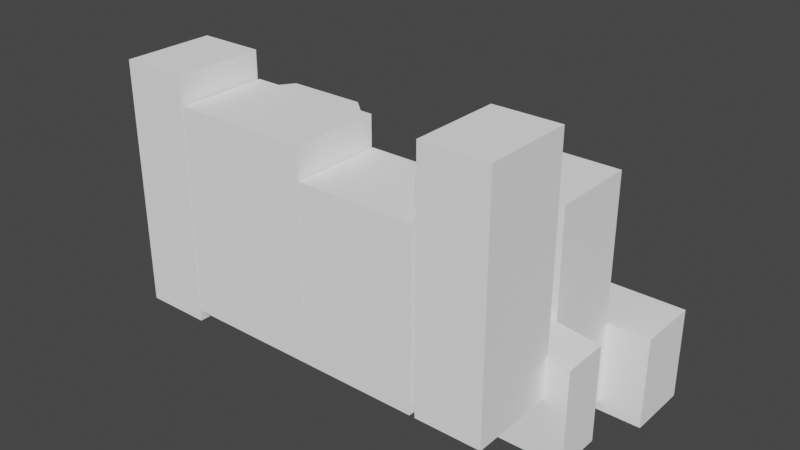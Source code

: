 # Source: Street2.blend  (saved by Blender 2.93.20; exported with 4.5.12 LTS)
import bpy
from mathutils import Matrix  # noqa: F401  (used for matrix-valued properties, if any)

bpy.ops.wm.read_factory_settings(use_empty=True)
scene = bpy.context.scene
scene.name = 'Scene'

# ---- collections
col_buildings = bpy.data.collections.new('Buildings'); scene.collection.children.link(col_buildings)
col_floor_streets = bpy.data.collections.new('Floor/Streets'); scene.collection.children.link(col_floor_streets)
col_stairs_ramps = bpy.data.collections.new('Stairs/Ramps'); scene.collection.children.link(col_stairs_ramps)

# ---- materials (node trees are filled in below, after node groups)
mat_02_2_blueprintgrid_mug_2 = bpy.data.materials.new('02.2-BlueprintGrid-Mug-2')
mat_02_2_blueprintgrid_mug_2.use_transparent_shadow = False
mat_02_2_blueprintgrid_mug_2.diffuse_color = (1.0, 1.0, 1.0, 1.0)
mat_02_2_blueprintgrid_mug_2.roughness = 1.0
mat_02_2_blueprintgrid_mug_2.specular_intensity = 0.0

# ---- material node trees
mat_02_2_blueprintgrid_mug_2.use_nodes = True; mat_02_2_blueprintgrid_mug_2.node_tree.nodes.clear()
_N = mat_02_2_blueprintgrid_mug_2.node_tree.nodes; _L = mat_02_2_blueprintgrid_mug_2.node_tree.links
n0 = _N.new('ShaderNodeBsdfPrincipled'); n0.name = 'Principled BSDF'; n0.location = (10, 300)
n0.distribution = 'GGX'
n0.subsurface_method = 'BURLEY'
n0.inputs[0].default_value = (1.0, 1.0, 1.0, 1.0)
n0.inputs[2].default_value = 1.0
n0.inputs[3].default_value = 1.45
n0.inputs[13].default_value = 0.0
n0.inputs[27].default_value = (0.0, 0.0, 0.0, 1.0)
n0.inputs[28].default_value = 1.0
n1 = _N.new('ShaderNodeOutputMaterial'); n1.name = 'Material Output'; n1.location = (300, 300)
_L.new(n0.outputs[0], n1.inputs[0])
n1.is_active_output = True

# ---- world
world_world = bpy.data.worlds.new('World'); scene.world = world_world
world_world.use_nodes = True; world_world.node_tree.nodes.clear()
_N = world_world.node_tree.nodes; _L = world_world.node_tree.links
n0 = _N.new('ShaderNodeOutputWorld'); n0.name = 'World Output'; n0.location = (300, 300)
n1 = _N.new('ShaderNodeBackground'); n1.name = 'Background'; n1.location = (10, 300)
n1.inputs[0].default_value = (0.05088, 0.05088, 0.05088, 1.0)
_L.new(n1.outputs[0], n0.inputs[0])
n0.is_active_output = True
world_world.color = (0.05088, 0.05088, 0.05088)
world_world.use_sun_shadow = False
world_world.sun_shadow_jitter_overblur = 0.0

# ---- meshes
me_street2 = bpy.data.meshes.new('Street2')
me_street2.from_pydata([(-59.95, -3.445, 24.19), (-37.02, -3.445, 5.951), (-32.58, -3.445, 24.19), (-57.26, -3.445, 5.951), (-59.95, -3.445, 9.837), (-32.58, -3.445, 9.837), (-32.58, 34.04, 24.19), (-32.58, 34.04, 9.837), (-37.02, 34.04, 5.951), (-57.26, 34.04, 5.951), (-59.95, 34.04, 9.837), (-59.95, 34.04, 24.19)], [], [(0, 1, 2), (0, 3, 1), (0, 4, 3), (1, 5, 2), (6, 7, 8), (9, 10, 11), (8, 9, 11), (6, 8, 11), (11, 0, 2), (2, 6, 11), (10, 4, 0), (0, 11, 10), (8, 1, 3), (3, 9, 8), (6, 2, 5), (5, 7, 6), (5, 1, 8), (8, 7, 5), (3, 4, 10), (10, 9, 3)])
me_street2.polygons.foreach_set('use_smooth', [True] * 20)
_k = set([(0, 2), (0, 4), (0, 11), (1, 3), (1, 5), (1, 8), (2, 5), (2, 6), (3, 4), (3, 9), (4, 10), (5, 7), (6, 7), (6, 11), (7, 8), (8, 9), (9, 10), (10, 11)])
me_street2.attributes.new('sharp_edge', 'BOOLEAN', 'EDGE').data.foreach_set('value', [ (min(e.vertices), max(e.vertices)) in _k for e in me_street2.edges])
_uv = me_street2.uv_layers.new(name='UVMap')
_uv.uv.foreach_set('vector', [-11.18, 14.19, 11.75, -4.049, 16.19, 14.19, -11.18, 14.19, -8.494, -4.049, 11.75, -4.049, -11.18, 14.19, -11.18, -0.163, -8.494, -4.049, 11.75, -4.049, 16.19, -0.163, 16.19, 14.19, -16.19, 14.19, -16.19, -0.163, -11.75, -4.049, 8.494, -4.049, 11.18, -0.163, 11.18, 14.19, -11.75, -4.049, 8.494, -4.049, 11.18, 14.19, -16.19, 14.19, -11.75, -4.049, 11.18, 14.19, -11.18, 34.04, -11.18, -3.445, 16.19, -3.445, 16.19, -3.445, 16.19, 34.04, -11.18, 34.04, -3.059, 21.06, -3.059, -3.445, 14.19, -3.445, 14.19, -3.445, 14.19, 21.06, -3.059, 21.06, -13.38, 21.06, -13.38, -3.445, 10.19, -3.445, 10.19, -3.445, 10.19, 21.06, -13.38, 21.06, -14.19, 21.06, -14.19, -3.445, 3.059, -3.445, 3.059, -3.445, 3.059, 21.06, -14.19, 21.06, -12.08, -3.445, -6.175, -3.445, -6.175, 34.04, -6.175, 34.04, -12.08, 34.04, -12.08, -3.445, 1.498, -3.445, 6.222, -3.445, 6.222, 34.04, 6.222, 34.04, 1.498, 34.04, 1.498, -3.445])
me_street2.materials.append(mat_02_2_blueprintgrid_mug_2)
me_street2.use_remesh_fix_poles = True
me_street2.use_remesh_preserve_attributes = False
me_street2.update()
me_street2.normals_split_custom_set([tuple(v) for v in zip(*[iter([0.0, -1.0, -6.537e-09, 0.0, -1.0, -7.174e-09, 0.0, -1.0, -1.296e-08, 0.0, -1.0, -6.537e-09, 0.0, -1.0, 0.0, 0.0, -1.0, -7.174e-09, 0.0, -1.0, -6.537e-09, 0.0, -1.0, 0.0, 0.0, -1.0, 0.0, 0.0, -1.0, -7.174e-09, 0.0, -1.0, 0.0, 0.0, -1.0, -1.296e-08, 0.0, 1.0, 0.0, 0.0, 1.0, 0.0, 0.0, 1.0, 4.585e-08, 0.0, 1.0, 1.304e-07, 0.0, 1.0, 0.0, 0.0, 1.0, 7.918e-08, 0.0, 1.0, 4.585e-08, 0.0, 1.0, 1.304e-07, 0.0, 1.0, 7.918e-08, 0.0, 1.0, 0.0, 0.0, 1.0, 4.585e-08, 0.0, 1.0, 7.918e-08, 0.0, 0.0, 1.0, 0.0, 0.0, 1.0, 0.0, 0.0, 1.0, 0.0, 0.0, 1.0, 0.0, 0.0, 1.0, 0.0, 0.0, 1.0, -1.0, 0.0, 0.0, -1.0, 0.0, 0.0, -1.0, 0.0, 0.0, -1.0, 0.0, 0.0, -1.0, 0.0, 0.0, -1.0, 0.0, 0.0, 0.0, -2.544e-08, -1.0, 0.0, -2.544e-08, -1.0, 0.0, -2.544e-08, -1.0, 0.0, -2.544e-08, -1.0, 0.0, -2.544e-08, -1.0, 0.0, -2.544e-08, -1.0, 1.0, 0.0, 0.0, 1.0, 0.0, 0.0, 1.0, 0.0, 0.0, 1.0, 0.0, 0.0, 1.0, 0.0, 0.0, 1.0, 0.0, 0.0, 0.6586, -3.899e-08, -0.7525, 0.6586, -4.329e-08, -0.7525, 0.6586, -4.302e-09, -0.7525, 0.6586, -4.302e-09, -0.7525, 0.6586, 0.0, -0.7525, 0.6586, -3.899e-08, -0.7525, -0.8226, -5.791e-09, -0.5686, -0.8226, 0.0, -0.5686, -0.8226, -6.677e-08, -0.5686, -0.8226, -6.677e-08, -0.5686, -0.8226, -7.256e-08, -0.5686, -0.8226, -5.791e-09, -0.5686])] * 3)])
me_street2_005 = bpy.data.meshes.new('Street2.005')
me_street2_005.from_pydata([(-39.03, 53.9, 56.49), (-54.4, 53.9, 56.49), (-54.4, -2.971, 56.49), (-39.03, -2.971, 56.49), (-54.4, 53.9, 35.36), (-54.4, -2.971, 35.36), (-39.03, 53.9, 35.36), (-39.03, -2.971, 35.36)], [], [(0, 1, 2, 3), (1, 4, 5, 2), (4, 6, 7, 5), (6, 0, 3, 7), (6, 4, 1, 0), (3, 2, 5, 7)])
me_street2_005.polygons.foreach_set('use_smooth', [True] * 6)
_k = set([(0, 1), (0, 3), (0, 6), (1, 2), (1, 4), (2, 3), (2, 5), (3, 7), (4, 5), (4, 6), (5, 7), (6, 7)])
me_street2_005.attributes.new('sharp_edge', 'BOOLEAN', 'EDGE').data.foreach_set('value', [ (min(e.vertices), max(e.vertices)) in _k for e in me_street2_005.edges])
_uv = me_street2_005.uv_layers.new(name='UVMap')
_uv.uv.foreach_set('vector', [14.37, 35.4, -1.0, 35.4, -1.0, -21.47, 14.37, -21.47, 14.19, 35.4, -6.943, 35.4, -6.943, -21.47, 14.19, -21.47, 1.0, 35.4, -14.37, 35.4, -14.37, -21.47, 1.0, -21.47, 6.943, 35.4, -14.19, 35.4, -14.19, -21.47, 6.943, -21.47, -14.37, -6.943, 1.0, -6.943, 1.0, 14.19, -14.37, 14.19, 14.37, 14.19, -1.0, 14.19, -1.0, -6.943, 14.37, -6.943])
me_street2_005.materials.append(mat_02_2_blueprintgrid_mug_2)
me_street2_005.use_remesh_fix_poles = True
me_street2_005.use_remesh_preserve_attributes = False
me_street2_005.update()
me_street2_005.normals_split_custom_set([tuple(v) for v in zip(*[iter([0.0, 0.0, 1.0, 0.0, 0.0, 1.0, 0.0, 0.0, 1.0, 0.0, 0.0, 1.0, -1.0, 0.0, 0.0, -1.0, 0.0, 0.0, -1.0, 0.0, 0.0, -1.0, 0.0, 0.0, 0.0, 0.0, -1.0, 0.0, 0.0, -1.0, 0.0, 0.0, -1.0, 0.0, 0.0, -1.0, 1.0, 0.0, 0.0, 1.0, 0.0, 0.0, 1.0, 0.0, 0.0, 1.0, 0.0, 0.0, 0.0, 1.0, 0.0, 0.0, 1.0, 0.0, 0.0, 1.0, 0.0, 0.0, 1.0, 0.0, 0.0, -1.0, 0.0, 0.0, -1.0, 0.0, 0.0, -1.0, 0.0, 0.0, -1.0, 0.0])] * 3)])
me_street2_004 = bpy.data.meshes.new('Street2.004')
me_street2_004.from_pydata([(-6.898, 47.52, 56.49), (-38.46, 47.52, 56.49), (-38.46, -0.2707, 56.49), (-6.898, -0.2707, 56.49), (-38.46, 47.52, 35.36), (-38.46, -0.2707, 35.36), (-6.898, 47.52, 35.36), (-6.898, -0.2707, 35.36)], [], [(0, 1, 2, 3), (1, 4, 5, 2), (4, 6, 7, 5), (6, 0, 3, 7), (6, 4, 1, 0), (3, 2, 5, 7)])
me_street2_004.polygons.foreach_set('use_smooth', [True] * 6)
_k = set([(0, 1), (0, 3), (0, 6), (1, 2), (1, 4), (2, 3), (2, 5), (3, 7), (4, 5), (4, 6), (5, 7), (6, 7)])
me_street2_004.attributes.new('sharp_edge', 'BOOLEAN', 'EDGE').data.foreach_set('value', [ (min(e.vertices), max(e.vertices)) in _k for e in me_street2_004.edges])
_uv = me_street2_004.uv_layers.new(name='UVMap')
_uv.uv.foreach_set('vector', [14.37, 26.32, -17.19, 26.32, -17.19, -21.47, 14.37, -21.47, 14.19, 26.32, -6.943, 26.32, -6.943, -21.47, 14.19, -21.47, 17.19, 26.32, -14.37, 26.32, -14.37, -21.47, 17.19, -21.47, 6.942, 26.32, -14.19, 26.32, -14.19, -21.47, 6.943, -21.47, -14.37, -6.942, 17.19, -6.943, 17.19, 14.19, -14.37, 14.19, 14.37, 14.19, -17.19, 14.19, -17.19, -6.943, 14.37, -6.943])
me_street2_004.materials.append(mat_02_2_blueprintgrid_mug_2)
me_street2_004.use_remesh_fix_poles = True
me_street2_004.use_remesh_preserve_attributes = False
me_street2_004.update()
me_street2_004.normals_split_custom_set([tuple(v) for v in zip(*[iter([-9.713e-07, -5.403e-13, 1.0, -9.713e-07, -5.403e-13, 1.0, -9.713e-07, -5.403e-13, 1.0, -9.713e-07, -5.403e-13, 1.0, -1.0, 0.0, -1.444e-06, -1.0, 0.0, -1.444e-06, -1.0, 0.0, -1.444e-06, -1.0, 0.0, -1.444e-06, 9.713e-07, -1.596e-07, -1.0, 9.713e-07, -1.596e-07, -1.0, 9.713e-07, -1.596e-07, -1.0, 9.713e-07, -1.596e-07, -1.0, 1.0, -1.511e-08, 1.252e-06, 1.0, -1.511e-08, 1.252e-06, 1.0, -1.511e-08, 1.252e-06, 1.0, -1.511e-08, 1.252e-06, 0.0, 1.0, 0.0, 0.0, 1.0, 0.0, 0.0, 1.0, 0.0, 0.0, 1.0, 0.0, 0.0, -1.0, 0.0, 0.0, -1.0, 0.0, 0.0, -1.0, 0.0, 0.0, -1.0, 0.0])] * 3)])
me_street2_003 = bpy.data.meshes.new('Street2.003')
me_street2_003.from_pydata([(20.38, 40.43, 56.49), (-6.633, 40.43, 56.49), (-6.633, -0.2707, 56.49), (20.38, -0.2707, 56.49), (-6.633, 40.43, 35.36), (-6.633, -0.2707, 35.36), (20.38, 40.43, 35.36), (20.38, -0.2707, 35.36)], [], [(0, 1, 2, 3), (1, 4, 5, 2), (4, 6, 7, 5), (6, 0, 3, 7), (6, 4, 1, 0), (3, 2, 5, 7)])
me_street2_003.polygons.foreach_set('use_smooth', [True] * 6)
_k = set([(0, 1), (0, 3), (0, 6), (1, 2), (1, 4), (2, 3), (2, 5), (3, 7), (4, 5), (4, 6), (5, 7), (6, 7)])
me_street2_003.attributes.new('sharp_edge', 'BOOLEAN', 'EDGE').data.foreach_set('value', [ (min(e.vertices), max(e.vertices)) in _k for e in me_street2_003.edges])
_uv = me_street2_003.uv_layers.new(name='UVMap')
_uv.uv.foreach_set('vector', [14.37, 19.23, -12.64, 19.23, -12.64, -21.47, 14.37, -21.47, 14.19, 19.23, -6.943, 19.23, -6.943, -21.47, 14.19, -21.47, 12.64, 19.23, -14.37, 19.23, -14.37, -21.47, 12.64, -21.47, 6.943, 19.23, -14.19, 19.23, -14.19, -21.47, 6.943, -21.47, -14.37, -6.943, 12.64, -6.943, 12.64, 14.19, -14.37, 14.19, 14.37, 14.19, -12.64, 14.19, -12.64, -6.943, 14.37, -6.943])
me_street2_003.materials.append(mat_02_2_blueprintgrid_mug_2)
me_street2_003.use_remesh_fix_poles = True
me_street2_003.use_remesh_preserve_attributes = False
me_street2_003.update()
me_street2_003.normals_split_custom_set([tuple(v) for v in zip(*[iter([0.0, 0.0, 1.0, 0.0, 0.0, 1.0, 0.0, 0.0, 1.0, 0.0, 0.0, 1.0, -1.0, 0.0, 0.0, -1.0, 0.0, 0.0, -1.0, 0.0, 0.0, -1.0, 0.0, 0.0, 0.0, 0.0, -1.0, 0.0, 0.0, -1.0, 0.0, 0.0, -1.0, 0.0, 0.0, -1.0, 1.0, 0.0, 0.0, 1.0, 0.0, 0.0, 1.0, 0.0, 0.0, 1.0, 0.0, 0.0, 0.0, 1.0, 0.0, 0.0, 1.0, 0.0, 0.0, 1.0, 0.0, 0.0, 1.0, 0.0, 0.0, -1.0, 0.0, 0.0, -1.0, 0.0, 0.0, -1.0, 0.0, 0.0, -1.0, 0.0])] * 3)])
me_street2_002 = bpy.data.meshes.new('Street2.002')
me_street2_002.from_pydata([(36.97, 56.6, 56.49), (21.6, 56.6, 56.49), (21.6, -0.2707, 56.49), (36.97, -0.2707, 56.49), (21.6, 56.6, 35.36), (21.6, -0.2707, 35.36), (36.97, 56.6, 35.36), (36.97, -0.2707, 35.36)], [], [(0, 1, 2, 3), (1, 4, 5, 2), (4, 6, 7, 5), (6, 0, 3, 7), (6, 4, 1, 0), (3, 2, 5, 7)])
me_street2_002.polygons.foreach_set('use_smooth', [True] * 6)
_k = set([(0, 1), (0, 3), (0, 6), (1, 2), (1, 4), (2, 3), (2, 5), (3, 7), (4, 5), (4, 6), (5, 7), (6, 7)])
me_street2_002.attributes.new('sharp_edge', 'BOOLEAN', 'EDGE').data.foreach_set('value', [ (min(e.vertices), max(e.vertices)) in _k for e in me_street2_002.edges])
_uv = me_street2_002.uv_layers.new(name='UVMap')
_uv.uv.foreach_set('vector', [14.37, 35.4, -1.0, 35.4, -1.0, -21.47, 14.37, -21.47, 14.19, 35.4, -6.943, 35.4, -6.943, -21.47, 14.19, -21.47, 1.0, 35.4, -14.37, 35.4, -14.37, -21.47, 1.0, -21.47, 6.943, 35.4, -14.19, 35.4, -14.19, -21.47, 6.943, -21.47, -14.37, -6.943, 1.0, -6.943, 1.0, 14.19, -14.37, 14.19, 14.37, 14.19, -1.0, 14.19, -1.0, -6.943, 14.37, -6.943])
me_street2_002.materials.append(mat_02_2_blueprintgrid_mug_2)
me_street2_002.use_remesh_fix_poles = True
me_street2_002.use_remesh_preserve_attributes = False
me_street2_002.update()
me_street2_002.normals_split_custom_set([tuple(v) for v in zip(*[iter([0.0, 0.0, 1.0, 0.0, 0.0, 1.0, 0.0, 0.0, 1.0, 0.0, 0.0, 1.0, -1.0, 0.0, 0.0, -1.0, 0.0, 0.0, -1.0, 0.0, 0.0, -1.0, 0.0, 0.0, 0.0, 0.0, -1.0, 0.0, 0.0, -1.0, 0.0, 0.0, -1.0, 0.0, 0.0, -1.0, 1.0, 0.0, 0.0, 1.0, 0.0, 0.0, 1.0, 0.0, 0.0, 1.0, 0.0, 0.0, 0.0, 1.0, 0.0, 0.0, 1.0, 0.0, 0.0, 1.0, 0.0, 0.0, 1.0, 0.0, 0.0, -1.0, 0.0, 0.0, -1.0, 0.0, 0.0, -1.0, 0.0, 0.0, -1.0, 0.0])] * 3)])
me_street2_001 = bpy.data.meshes.new('Street2.001')
me_street2_001.from_pydata([(31.75, 35.4, 24.19), (16.38, 35.4, 24.19), (16.38, -21.47, 24.19), (31.75, -21.47, 24.19), (16.38, 35.4, 3.057), (16.38, -21.47, 3.057), (31.75, 35.4, 3.057), (31.75, -21.47, 3.057)], [], [(0, 1, 2, 3), (1, 4, 5, 2), (4, 6, 7, 5), (6, 0, 3, 7), (6, 4, 1, 0), (3, 2, 5, 7)])
me_street2_001.polygons.foreach_set('use_smooth', [True] * 6)
_k = set([(0, 1), (0, 3), (0, 6), (1, 2), (1, 4), (2, 3), (2, 5), (3, 7), (4, 5), (4, 6), (5, 7), (6, 7)])
me_street2_001.attributes.new('sharp_edge', 'BOOLEAN', 'EDGE').data.foreach_set('value', [ (min(e.vertices), max(e.vertices)) in _k for e in me_street2_001.edges])
_uv = me_street2_001.uv_layers.new(name='UVMap')
_uv.uv.foreach_set('vector', [14.37, 35.4, -1.0, 35.4, -1.0, -21.47, 14.37, -21.47, 14.19, 35.4, -6.943, 35.4, -6.943, -21.47, 14.19, -21.47, 1.0, 35.4, -14.37, 35.4, -14.37, -21.47, 1.0, -21.47, 6.943, 35.4, -14.19, 35.4, -14.19, -21.47, 6.943, -21.47, -14.37, -6.943, 1.0, -6.943, 1.0, 14.19, -14.37, 14.19, 14.37, 14.19, -1.0, 14.19, -1.0, -6.943, 14.37, -6.943])
me_street2_001.materials.append(mat_02_2_blueprintgrid_mug_2)
me_street2_001.use_remesh_fix_poles = True
me_street2_001.use_remesh_preserve_attributes = False
me_street2_001.update()
me_street2_001.normals_split_custom_set([tuple(v) for v in zip(*[iter([0.0, 0.0, 1.0, 0.0, 0.0, 1.0, 0.0, 0.0, 1.0, 0.0, 0.0, 1.0, -1.0, 0.0, 0.0, -1.0, 0.0, 0.0, -1.0, 0.0, 0.0, -1.0, 0.0, 0.0, 0.0, 0.0, -1.0, 0.0, 0.0, -1.0, 0.0, 0.0, -1.0, 0.0, 0.0, -1.0, 1.0, 0.0, 0.0, 1.0, 0.0, 0.0, 1.0, 0.0, 0.0, 1.0, 0.0, 0.0, 0.0, 1.0, 0.0, 0.0, 1.0, 0.0, 0.0, 1.0, 0.0, 0.0, 1.0, 0.0, 0.0, -1.0, 0.0, 0.0, -1.0, 0.0, 0.0, -1.0, 0.0, 0.0, -1.0, 0.0])] * 3)])
me_street2_007 = bpy.data.meshes.new('Street2.007')
me_street2_007.from_pydata([(-6.664, 4.556, 8.455), (-8.029, 4.556, 6.592), (-8.029, -0.9232, 6.592), (-6.664, -0.9232, 8.455), (-7.631, 4.556, 6.3), (-7.631, -0.9232, 6.3), (-6.266, 4.556, 8.163), (-6.266, -0.9232, 8.163)], [], [(0, 1, 2, 3), (1, 4, 5, 2), (4, 6, 7, 5), (6, 0, 3, 7), (6, 4, 1, 0), (3, 2, 5, 7)])
me_street2_007.polygons.foreach_set('use_smooth', [True] * 6)
_k = set([(0, 1), (0, 3), (0, 6), (1, 2), (1, 4), (2, 3), (2, 5), (3, 7), (4, 5), (4, 6), (5, 7), (6, 7)])
me_street2_007.attributes.new('sharp_edge', 'BOOLEAN', 'EDGE').data.foreach_set('value', [ (min(e.vertices), max(e.vertices)) in _k for e in me_street2_007.edges])
_uv = me_street2_007.uv_layers.new(name='UVMap')
_uv.uv.foreach_set('vector', [-4.098e-07, 2.616, -2.309, 2.616, -2.309, -2.863, -4.098e-07, -2.863, -4.098e-07, 2.616, -0.4935, 2.616, -0.4935, -2.863, -4.098e-07, -2.863, 2.309, 2.616, -4.098e-07, 2.616, -4.098e-07, -2.863, 2.309, -2.863, 0.4935, 2.616, -4.098e-07, 2.616, -4.098e-07, -2.863, 0.4935, -2.863, 1.967e-08, -0.4935, 2.309, -0.4935, 2.309, 9.386e-07, 4.098e-07, 5.131e-07, 4.098e-07, 5.131e-07, -2.309, 2.477e-06, -2.309, -0.4935, 1.967e-08, -0.4935])
me_street2_007.materials.append(mat_02_2_blueprintgrid_mug_2)
me_street2_007.use_remesh_fix_poles = True
me_street2_007.use_remesh_preserve_attributes = False
me_street2_007.update()
me_street2_007.normals_split_custom_set([tuple(v) for v in zip(*[iter([-0.8067, 3.015e-07, 0.5909, -0.8067, 3.015e-07, 0.5909, -0.8067, 3.015e-07, 0.5909, -0.8067, 3.015e-07, 0.5909, -0.5909, 1.764e-07, -0.8067, -0.5909, 1.764e-07, -0.8067, -0.5909, 1.764e-07, -0.8067, -0.5909, 1.764e-07, -0.8067, 0.8067, 0.0, -0.5909, 0.8067, 0.0, -0.5909, 0.8067, 0.0, -0.5909, 0.8067, 0.0, -0.5909, 0.5909, 0.0, 0.8067, 0.5909, 0.0, 0.8067, 0.5909, 0.0, 0.8067, 0.5909, 0.0, 0.8067, 0.0, 1.0, 4.184e-07, 0.0, 1.0, 4.184e-07, 0.0, 1.0, 4.184e-07, 0.0, 1.0, 4.184e-07, 0.0, -1.0, 0.0, 0.0, -1.0, 0.0, 0.0, -1.0, 0.0, 0.0, -1.0, 0.0])] * 3)])
me_street2_006 = bpy.data.meshes.new('Street2.006')
me_street2_006.from_pydata([(-31.66, -3.445, 24.19), (-8.729, -3.445, 5.951), (-6.108, -3.445, 24.19), (-28.97, -3.445, 5.951), (-31.66, -3.445, 9.837), (-6.108, -3.445, 9.837), (-6.108, 21.06, 24.19), (-6.108, 21.06, 9.837), (-8.729, 21.06, 5.951), (-28.97, 21.06, 5.951), (-31.66, 21.06, 9.837), (-31.66, 21.06, 24.19)], [], [(0, 1, 2), (0, 3, 1), (0, 4, 3), (1, 5, 2), (6, 7, 8), (9, 10, 11), (8, 9, 11), (6, 8, 11), (11, 0, 2), (2, 6, 11), (10, 4, 0), (0, 11, 10), (8, 1, 3), (3, 9, 8), (6, 2, 5), (5, 7, 6), (5, 1, 8), (8, 7, 5), (3, 4, 10), (10, 9, 3)])
me_street2_006.polygons.foreach_set('use_smooth', [True] * 20)
_k = set([(0, 2), (0, 4), (0, 11), (1, 3), (1, 5), (1, 8), (2, 5), (2, 6), (3, 4), (3, 9), (4, 10), (5, 7), (6, 7), (6, 11), (7, 8), (8, 9), (9, 10), (10, 11)])
me_street2_006.attributes.new('sharp_edge', 'BOOLEAN', 'EDGE').data.foreach_set('value', [ (min(e.vertices), max(e.vertices)) in _k for e in me_street2_006.edges])
_uv = me_street2_006.uv_layers.new(name='UVMap')
_uv.uv.foreach_set('vector', [-11.18, 14.19, 11.75, -4.049, 14.37, 14.19, -11.18, 14.19, -8.494, -4.049, 11.75, -4.049, -11.18, 14.19, -11.18, -0.163, -8.494, -4.049, 11.75, -4.049, 14.37, -0.163, 14.37, 14.19, -14.37, 14.19, -14.37, -0.163, -11.75, -4.049, 8.494, -4.049, 11.18, -0.163, 11.18, 14.19, -11.75, -4.049, 8.494, -4.049, 11.18, 14.19, -14.37, 14.19, -11.75, -4.049, 11.18, 14.19, -11.18, 21.06, -11.18, -3.445, 14.37, -3.445, 14.37, -3.445, 14.37, 21.06, -11.18, 21.06, -3.059, 21.06, -3.059, -3.445, 14.19, -3.445, 14.19, -3.445, 14.19, 21.06, -3.059, 21.06, -13.38, 21.06, -13.38, -3.445, 10.19, -3.445, 10.19, -3.445, 10.19, 21.06, -13.38, 21.06, -14.19, 21.06, -14.19, -3.445, 3.059, -3.445, 3.059, -3.445, 3.059, 21.06, -14.19, 21.06, -7.9, -3.445, -3.213, -3.445, -3.213, 21.06, -3.213, 21.06, -7.9, 21.06, -7.9, -3.445, 1.498, -3.445, 6.222, -3.445, 6.222, 21.06, 6.222, 21.06, 1.498, 21.06, 1.498, -3.445])
me_street2_006.materials.append(mat_02_2_blueprintgrid_mug_2)
me_street2_006.use_remesh_fix_poles = True
me_street2_006.use_remesh_preserve_attributes = False
me_street2_006.update()
me_street2_006.normals_split_custom_set([tuple(v) for v in zip(*[iter([0.0, -1.0, -7.003e-09, 0.0, -1.0, -7.877e-09, 0.0, -1.0, -1.488e-08, 0.0, -1.0, -7.003e-09, 0.0, -1.0, 0.0, 0.0, -1.0, -7.877e-09, 0.0, -1.0, -7.003e-09, 0.0, -1.0, 0.0, 0.0, -1.0, 0.0, 0.0, -1.0, -7.877e-09, 0.0, -1.0, 0.0, 0.0, -1.0, -1.488e-08, 0.0, 1.0, 1.19e-07, 0.0, 1.0, 0.0, 0.0, 1.0, 3.093e-08, 0.0, 1.0, -8.152e-08, 0.0, 1.0, 0.0, 0.0, 1.0, 6.533e-09, 0.0, 1.0, 3.093e-08, 0.0, 1.0, -8.152e-08, 0.0, 1.0, 6.533e-09, 0.0, 1.0, 1.19e-07, 0.0, 1.0, 3.093e-08, 0.0, 1.0, 6.533e-09, 0.0, 0.0, 1.0, 0.0, 0.0, 1.0, 0.0, 0.0, 1.0, 0.0, 0.0, 1.0, 0.0, 0.0, 1.0, 0.0, 0.0, 1.0, -1.0, 0.0, 0.0, -1.0, 0.0, 0.0, -1.0, 0.0, 0.0, -1.0, 0.0, 0.0, -1.0, 0.0, 0.0, -1.0, 0.0, 0.0, 0.0, 0.0, -1.0, 0.0, 0.0, -1.0, 0.0, 0.0, -1.0, 0.0, 0.0, -1.0, 0.0, 0.0, -1.0, 0.0, 0.0, -1.0, 1.0, 0.0, 0.0, 1.0, 0.0, 0.0, 1.0, 0.0, 0.0, 1.0, 0.0, 0.0, 1.0, 0.0, 0.0, 1.0, 0.0, 0.0, 0.8291, 0.0, -0.5591, 0.8291, 0.0, -0.5591, 0.8291, 0.0, -0.5591, 0.8291, 0.0, -0.5591, 0.8291, 0.0, -0.5591, 0.8291, 0.0, -0.5591, -0.8226, 0.0, -0.5686, -0.8226, 0.0, -0.5686, -0.8226, 0.0, -0.5686, -0.8226, 0.0, -0.5686, -0.8226, 0.0, -0.5686, -0.8226, 0.0, -0.5686])] * 3)])
me_street2_009 = bpy.data.meshes.new('Street2.009')
me_street2_009.from_pydata([(21.32, -0.9249, 25.57), (-64.05, -0.9249, 25.57), (-64.05, -6.507, 25.57), (21.32, -6.507, 25.57), (-64.05, -0.9249, 3.022), (-64.05, -6.507, 3.022), (21.32, -0.9249, 3.022), (21.32, -6.507, 3.022)], [], [(0, 1, 2, 3), (1, 4, 5, 2), (4, 6, 7, 5), (6, 0, 3, 7), (6, 4, 1, 0), (3, 2, 5, 7)])
me_street2_009.polygons.foreach_set('use_smooth', [True] * 6)
_k = set([(0, 1), (0, 3), (0, 6), (1, 2), (1, 4), (2, 3), (2, 5), (3, 7), (4, 5), (4, 6), (5, 7), (6, 7)])
me_street2_009.attributes.new('sharp_edge', 'BOOLEAN', 'EDGE').data.foreach_set('value', [ (min(e.vertices), max(e.vertices)) in _k for e in me_street2_009.edges])
_uv = me_street2_009.uv_layers.new(name='UVMap')
_uv.uv.foreach_set('vector', [16.09, 2.865, -69.28, 2.865, -69.28, -2.717, 16.09, -2.717, 22.58, 2.865, 0.03203, 2.865, 0.03203, -2.717, 22.58, -2.717, 69.28, 2.865, -16.09, 2.865, -16.09, -2.717, 69.28, -2.717, -0.03203, 2.865, -22.58, 2.865, -22.58, -2.717, -0.03203, -2.717, -16.09, 0.03203, 69.28, 0.03203, 69.28, 22.58, -16.09, 22.58, 16.09, 22.58, -69.28, 22.58, -69.28, 0.03203, 16.09, 0.03203])
me_street2_009.materials.append(mat_02_2_blueprintgrid_mug_2)
me_street2_009.use_remesh_fix_poles = True
me_street2_009.use_remesh_preserve_attributes = False
me_street2_009.update()
me_street2_009.normals_split_custom_set([tuple(v) for v in zip(*[iter([0.0, 0.0, 1.0, 0.0, 0.0, 1.0, 0.0, 0.0, 1.0, 0.0, 0.0, 1.0, -1.0, 0.0, 0.0, -1.0, 0.0, 0.0, -1.0, 0.0, 0.0, -1.0, 0.0, 0.0, 0.0, 0.0, -1.0, 0.0, 0.0, -1.0, 0.0, 0.0, -1.0, 0.0, 0.0, -1.0, 1.0, 0.0, 0.0, 1.0, 0.0, 0.0, 1.0, 0.0, 0.0, 1.0, 0.0, 0.0, -2.793e-09, 1.0, 0.0, -2.793e-09, 1.0, 0.0, -2.793e-09, 1.0, 0.0, -2.793e-09, 1.0, 0.0, 0.0, -1.0, 0.0, 0.0, -1.0, 0.0, 0.0, -1.0, 0.0, 0.0, -1.0, 0.0])] * 3)])
me_street2_008 = bpy.data.meshes.new('Street2.008')
me_street2_008.from_pydata([(42.38, -0.9428, 3.025), (-64.05, -0.9428, 3.025), (-64.05, -23.93, 3.025), (42.38, -23.93, 3.025), (-64.05, -0.9428, -12.83), (-64.05, -23.93, -12.83), (42.38, -0.9428, -12.83), (42.38, -23.93, -12.83)], [], [(0, 1, 2, 3), (1, 4, 5, 2), (4, 6, 7, 5), (6, 0, 3, 7), (6, 4, 1, 0), (3, 2, 5, 7)])
me_street2_008.polygons.foreach_set('use_smooth', [True] * 6)
_k = set([(0, 1), (0, 3), (0, 6), (1, 2), (1, 4), (2, 3), (2, 5), (3, 7), (4, 5), (4, 6), (5, 7), (6, 7)])
me_street2_008.attributes.new('sharp_edge', 'BOOLEAN', 'EDGE').data.foreach_set('value', [ (min(e.vertices), max(e.vertices)) in _k for e in me_street2_008.edges])
_uv = me_street2_008.uv_layers.new(name='UVMap')
_uv.uv.foreach_set('vector', [37.15, 20.27, -69.28, 20.27, -69.28, -2.717, 37.15, -2.717, 13.73, 20.27, -2.119, 20.27, -2.119, -2.717, 13.73, -2.717, 69.28, 20.27, -37.15, 20.27, -37.15, -2.717, 69.28, -2.717, 2.119, 20.27, -13.73, 20.27, -13.73, -2.717, 2.119, -2.717, -37.15, -2.119, 69.28, -2.119, 69.28, 13.73, -37.15, 13.73, 37.15, 13.73, -69.28, 13.73, -69.28, -2.119, 37.15, -2.119])
me_street2_008.materials.append(mat_02_2_blueprintgrid_mug_2)
me_street2_008.use_remesh_fix_poles = True
me_street2_008.use_remesh_preserve_attributes = False
me_street2_008.update()
me_street2_008.normals_split_custom_set([tuple(v) for v in zip(*[iter([0.0, 0.0, 1.0, 0.0, 0.0, 1.0, 0.0, 0.0, 1.0, 0.0, 0.0, 1.0, -1.0, 0.0, 0.0, -1.0, 0.0, 0.0, -1.0, 0.0, 0.0, -1.0, 0.0, 0.0, 0.0, 0.0, -1.0, 0.0, 0.0, -1.0, 0.0, 0.0, -1.0, 0.0, 0.0, -1.0, 1.0, 0.0, 0.0, 1.0, 0.0, 0.0, 1.0, 0.0, 0.0, 1.0, 0.0, 0.0, 0.0, 1.0, 0.0, 0.0, 1.0, 0.0, 0.0, 1.0, 0.0, 0.0, 1.0, 0.0, 0.0, -1.0, 0.0, 0.0, -1.0, 0.0, 0.0, -1.0, 0.0, 0.0, -1.0, 0.0])] * 3)])
me_street2_011 = bpy.data.meshes.new('Street2.011')
me_street2_011.from_pydata([(42.38, 8.657, 36.01), (-44.71, 19.77, 36.01), (-44.71, -14.33, 36.01), (42.38, -14.33, 36.01), (-44.71, 19.77, 24.71), (-44.71, -14.33, 24.71), (42.38, 8.657, 24.71), (42.38, -14.33, 24.71)], [], [(0, 1, 2, 3), (1, 4, 5, 2), (4, 6, 7, 5), (6, 0, 3, 7), (6, 4, 1, 0), (3, 2, 5, 7)])
me_street2_011.polygons.foreach_set('use_smooth', [True] * 6)
_k = set([(0, 1), (0, 3), (0, 6), (1, 2), (1, 4), (2, 3), (2, 5), (3, 7), (4, 5), (4, 6), (5, 7), (6, 7)])
me_street2_011.attributes.new('sharp_edge', 'BOOLEAN', 'EDGE').data.foreach_set('value', [ (min(e.vertices), max(e.vertices)) in _k for e in me_street2_011.edges])
_uv = me_street2_011.uv_layers.new(name='UVMap')
_uv.uv.foreach_set('vector', [37.15, 20.27, -49.94, 31.38, -49.94, -2.717, 37.15, -2.717, 15.31, 31.38, 4.015, 31.38, 4.015, -2.717, 15.31, -2.717, 49.94, 31.38, -37.15, 20.27, -37.15, -2.717, 49.94, -2.717, -4.015, 20.27, -15.31, 20.27, -15.31, -2.717, -4.015, -2.717, -34.29, 4.015, 53.51, 4.015, 53.51, 15.31, -34.29, 15.31, 37.15, 15.31, -49.94, 15.31, -49.94, 4.015, 37.15, 4.015])
me_street2_011.materials.append(mat_02_2_blueprintgrid_mug_2)
me_street2_011.use_remesh_fix_poles = True
me_street2_011.use_remesh_preserve_attributes = False
me_street2_011.update()
me_street2_011.normals_split_custom_set([tuple(v) for v in zip(*[iter([-4.911e-08, 0.0, 1.0, -4.911e-08, 0.0, 1.0, -4.911e-08, 0.0, 1.0, -4.911e-08, 0.0, 1.0, -1.0, 0.0, 0.0, -1.0, 0.0, 0.0, -1.0, 0.0, 0.0, -1.0, 0.0, 0.0, 0.0, 0.0, -1.0, 0.0, 0.0, -1.0, 0.0, 0.0, -1.0, 0.0, 0.0, -1.0, 1.0, 0.0, 0.0, 1.0, 0.0, 0.0, 1.0, 0.0, 0.0, 1.0, 0.0, 0.0, 0.1266, 0.992, 0.0, 0.1266, 0.992, 0.0, 0.1266, 0.992, 0.0, 0.1266, 0.992, 0.0, 0.0, -1.0, 0.0, 0.0, -1.0, 0.0, 0.0, -1.0, 0.0, 0.0, -1.0, 0.0])] * 3)])
me_street2_010 = bpy.data.meshes.new('Street2.010')
me_street2_010.from_pydata([(16.56, 12.3, 24.87), (12.41, 12.3, 24.87), (12.41, -2.482, 24.61), (16.56, -2.482, 24.61), (12.41, -0.9345, 8.269), (12.41, -2.482, 8.269), (16.56, -0.9345, 8.269), (16.56, -2.482, 8.269)], [], [(0, 1, 2, 3), (1, 4, 5, 2), (4, 6, 7, 5), (6, 0, 3, 7), (6, 4, 1, 0), (3, 2, 5, 7)])
me_street2_010.polygons.foreach_set('use_smooth', [True] * 6)
_k = set([(0, 1), (0, 3), (0, 6), (1, 2), (1, 4), (2, 3), (2, 5), (3, 7), (4, 5), (4, 6), (5, 7), (6, 7)])
me_street2_010.attributes.new('sharp_edge', 'BOOLEAN', 'EDGE').data.foreach_set('value', [ (min(e.vertices), max(e.vertices)) in _k for e in me_street2_010.edges])
_uv = me_street2_010.uv_layers.new(name='UVMap')
_uv.uv.foreach_set('vector', [10.23, 12.68, 6.078, 12.68, 6.078, -2.102, 10.23, -2.102, 21.76, 12.3, 5.159, -0.9345, 5.159, -2.482, 21.5, -2.482, -6.078, -0.9345, -10.23, -0.9345, -10.23, -2.482, -6.078, -2.482, -5.159, -0.9345, -21.76, 12.3, -21.5, -2.482, -5.159, -2.482, -10.23, 3.452, -6.078, 3.452, -6.078, 24.69, -10.23, 24.69, 10.23, 21.5, 6.078, 21.5, 6.078, 5.159, 10.23, 5.159])
me_street2_010.materials.append(mat_02_2_blueprintgrid_mug_2)
me_street2_010.use_remesh_fix_poles = True
me_street2_010.use_remesh_preserve_attributes = False
me_street2_010.update()
me_street2_010.normals_split_custom_set([tuple(v) for v in zip(*[iter([0.0, -0.01768, 0.9998, 0.0, -0.01768, 0.9998, 0.0, -0.01768, 0.9998, 0.0, -0.01768, 0.9998, -1.0, -1.142e-07, 0.0, -1.0, -1.142e-07, 0.0, -1.0, -1.142e-07, 0.0, -1.0, -1.142e-07, 0.0, 0.0, 0.0, -1.0, 0.0, 0.0, -1.0, 0.0, 0.0, -1.0, 0.0, 0.0, -1.0, 1.0, 0.0, 0.0, 1.0, 0.0, 0.0, 1.0, 0.0, 0.0, 1.0, 0.0, 0.0, 1.729e-07, 0.782, -0.6233, 1.729e-07, 0.782, -0.6233, 1.729e-07, 0.782, -0.6233, 1.729e-07, 0.782, -0.6233, 0.0, -1.0, 0.0, 0.0, -1.0, 0.0, 0.0, -1.0, 0.0, 0.0, -1.0, 0.0])] * 3)])

# ---- objects
ob_street2 = bpy.data.objects.new('Street2', me_street2)
ob_building5 = bpy.data.objects.new('Building5', me_street2_005)
ob_building4 = bpy.data.objects.new('Building4', me_street2_004)
ob_building3 = bpy.data.objects.new('Building3', me_street2_003)
ob_building2 = bpy.data.objects.new('Building2', me_street2_002)
ob_building1 = bpy.data.objects.new('Building1', me_street2_001)
ob_bardoor = bpy.data.objects.new('BarDoor', me_street2_007)
ob_bar = bpy.data.objects.new('Bar', me_street2_006)
ob_sidewalk = bpy.data.objects.new('Sidewalk', me_street2_009)
ob_street = bpy.data.objects.new('Street', me_street2_008)
ob_upperstreet = bpy.data.objects.new('UpperStreet', me_street2_011)
ob_stairs = bpy.data.objects.new('Stairs', me_street2_010)

# ---- transforms, parenting, visibility, modifiers, constraints
ob_street2.location = (0.0, 0.0, 0.0)
ob_street2.rotation_euler = (1.571, -0.0, 0.0)
ob_building5.location = (0.0, 0.0, 0.0)
ob_building5.rotation_euler = (1.571, -0.0, 0.0)
ob_building4.location = (0.0, 0.0, 0.0)
ob_building4.rotation_euler = (1.571, -0.0, 0.0)
ob_building3.location = (0.0, 0.0, 0.0)
ob_building3.rotation_euler = (1.571, -0.0, 0.0)
ob_building2.location = (0.0, 0.0, 0.0)
ob_building2.rotation_euler = (1.571, -0.0, 0.0)
ob_building1.location = (0.0, 0.0, 0.0)
ob_building1.rotation_euler = (1.571, -0.0, 0.0)
ob_bardoor.location = (0.0, 0.0, 0.0)
ob_bardoor.rotation_euler = (1.571, -0.0, 0.0)
ob_bar.location = (0.0, 0.0, 0.0)
ob_bar.rotation_euler = (1.571, -0.0, 0.0)
ob_sidewalk.location = (0.0, 0.0, 0.0)
ob_sidewalk.rotation_euler = (1.571, -0.0, 0.0)
ob_street.location = (0.0, 0.0, 0.0)
ob_street.rotation_euler = (1.571, -0.0, 0.0)
ob_upperstreet.location = (0.0, 0.0, 0.0)
ob_upperstreet.rotation_euler = (1.571, -0.0, 0.0)
ob_stairs.location = (0.0, 0.0, 0.0)
ob_stairs.rotation_euler = (1.571, -0.0, 0.0)

# ---- collection membership
col_buildings.objects.link(ob_street2)
col_buildings.objects.link(ob_building5)
col_buildings.objects.link(ob_building4)
col_buildings.objects.link(ob_building3)
col_buildings.objects.link(ob_building2)
col_buildings.objects.link(ob_building1)
col_buildings.objects.link(ob_bardoor)
col_buildings.objects.link(ob_bar)
col_floor_streets.objects.link(ob_sidewalk)
col_floor_streets.objects.link(ob_street)
col_floor_streets.objects.link(ob_upperstreet)
col_stairs_ramps.objects.link(ob_stairs)

# ---- scene / render settings (as saved in the file)
scene.frame_start = 1; scene.frame_end = 250; scene.frame_set(1)
scene.render.engine = 'BLENDER_EEVEE_NEXT'
scene.cycles.use_denoising = False
scene.cycles.samples = 128
scene.cycles.sampling_pattern = 'TABULATED_SOBOL'
scene.cycles.use_adaptive_sampling = False
scene.cycles.use_light_tree = False
scene.view_settings.view_transform = 'Filmic'
bpy.context.view_layer.update()

# ---- added for rendering (the .blend has no active camera and no usable light): camera, sun
cam_auto = bpy.data.cameras.new('AutoCamera')
cam_auto.lens = 50.0
cam_auto.sensor_width = 36.0
cam_auto.clip_end = 2441.93
ob_auto_camera = bpy.data.objects.new('AutoCamera', cam_auto)
scene.collection.objects.link(ob_auto_camera)
ob_auto_camera.location = (128.31, -188.803, 127.648)
ob_auto_camera.rotation_euler = (1.09748, -7.21219e-08, 0.694738)
scene.camera = ob_auto_camera
light_auto_sun = bpy.data.lights.new('AutoSun', 'SUN')
light_auto_sun.energy = 3.0
light_auto_sun.angle = 0.0523599
ob_auto_sun = bpy.data.objects.new('AutoSun', light_auto_sun)
scene.collection.objects.link(ob_auto_sun)
ob_auto_sun.rotation_euler = (0.872665, 0.174533, 0.523599)
bpy.context.view_layer.update()
